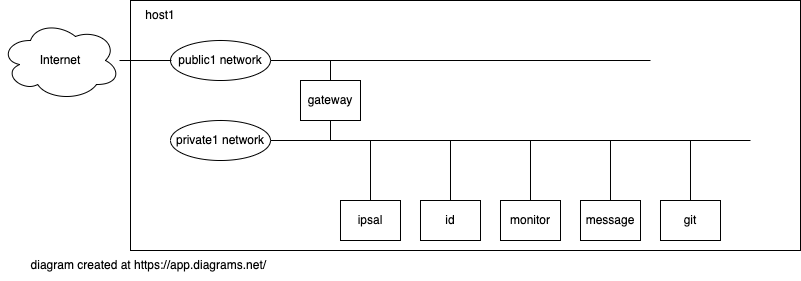

The diagram above was exported from draw.io. Its source (the exported page's mxGraphModel, read from the mxfile embedded in the PNG):
<mxGraphModel dx="717" dy="369" grid="1" gridSize="10" guides="1" tooltips="1" connect="1" arrows="1" fold="1" page="1" pageScale="1" pageWidth="827" pageHeight="1169" math="0" shadow="0">
  <root>
    <mxCell id="0" />
    <mxCell id="1" parent="0" />
    <mxCell id="GTuNXqq2HG5AMrcNNG87-4" value="" style="rounded=0;whiteSpace=wrap;html=1;" parent="1" vertex="1">
      <mxGeometry x="160" y="120" width="670" height="250" as="geometry" />
    </mxCell>
    <mxCell id="GTuNXqq2HG5AMrcNNG87-3" value="Internet" style="ellipse;shape=cloud;whiteSpace=wrap;html=1;" parent="1" vertex="1">
      <mxGeometry x="30" y="140" width="120" height="80" as="geometry" />
    </mxCell>
    <mxCell id="GTuNXqq2HG5AMrcNNG87-5" value="host1" style="text;html=1;strokeColor=none;fillColor=none;align=center;verticalAlign=middle;whiteSpace=wrap;rounded=0;" parent="1" vertex="1">
      <mxGeometry x="160" y="120" width="60" height="30" as="geometry" />
    </mxCell>
    <mxCell id="GTuNXqq2HG5AMrcNNG87-8" value="" style="endArrow=none;html=1;rounded=0;exitX=1;exitY=0.5;exitDx=0;exitDy=0;" parent="1" edge="1">
      <mxGeometry width="50" height="50" relative="1" as="geometry">
        <mxPoint x="280" y="180" as="sourcePoint" />
        <mxPoint x="680" y="180" as="targetPoint" />
      </mxGeometry>
    </mxCell>
    <mxCell id="GTuNXqq2HG5AMrcNNG87-9" value="" style="endArrow=none;html=1;rounded=0;exitX=1;exitY=0.5;exitDx=0;exitDy=0;" parent="1" edge="1">
      <mxGeometry width="50" height="50" relative="1" as="geometry">
        <mxPoint x="280" y="260" as="sourcePoint" />
        <mxPoint x="780" y="260" as="targetPoint" />
      </mxGeometry>
    </mxCell>
    <mxCell id="GTuNXqq2HG5AMrcNNG87-10" value="" style="endArrow=none;html=1;rounded=0;" parent="1" edge="1">
      <mxGeometry width="50" height="50" relative="1" as="geometry">
        <mxPoint x="360" y="260" as="sourcePoint" />
        <mxPoint x="360" y="180" as="targetPoint" />
      </mxGeometry>
    </mxCell>
    <mxCell id="GTuNXqq2HG5AMrcNNG87-11" value="public1 network" style="ellipse;whiteSpace=wrap;html=1;" parent="1" vertex="1">
      <mxGeometry x="200" y="160" width="100" height="40" as="geometry" />
    </mxCell>
    <mxCell id="GTuNXqq2HG5AMrcNNG87-12" value="private1 network" style="ellipse;whiteSpace=wrap;html=1;" parent="1" vertex="1">
      <mxGeometry x="200" y="240" width="100" height="40" as="geometry" />
    </mxCell>
    <mxCell id="GTuNXqq2HG5AMrcNNG87-13" value="gateway" style="rounded=0;whiteSpace=wrap;html=1;" parent="1" vertex="1">
      <mxGeometry x="330" y="200" width="60" height="40" as="geometry" />
    </mxCell>
    <mxCell id="GTuNXqq2HG5AMrcNNG87-17" value="" style="endArrow=none;html=1;rounded=0;" parent="1" edge="1">
      <mxGeometry width="50" height="50" relative="1" as="geometry">
        <mxPoint x="400" y="320" as="sourcePoint" />
        <mxPoint x="400" y="260" as="targetPoint" />
      </mxGeometry>
    </mxCell>
    <mxCell id="GTuNXqq2HG5AMrcNNG87-19" value="" style="endArrow=none;html=1;rounded=0;" parent="1" edge="1">
      <mxGeometry width="50" height="50" relative="1" as="geometry">
        <mxPoint x="480" y="320" as="sourcePoint" />
        <mxPoint x="480" y="260" as="targetPoint" />
      </mxGeometry>
    </mxCell>
    <mxCell id="GTuNXqq2HG5AMrcNNG87-20" value="" style="endArrow=none;html=1;rounded=0;" parent="1" edge="1">
      <mxGeometry width="50" height="50" relative="1" as="geometry">
        <mxPoint x="560" y="320" as="sourcePoint" />
        <mxPoint x="560" y="260" as="targetPoint" />
      </mxGeometry>
    </mxCell>
    <mxCell id="GTuNXqq2HG5AMrcNNG87-21" value="" style="endArrow=none;html=1;rounded=0;" parent="1" edge="1">
      <mxGeometry width="50" height="50" relative="1" as="geometry">
        <mxPoint x="640" y="320" as="sourcePoint" />
        <mxPoint x="640" y="260" as="targetPoint" />
      </mxGeometry>
    </mxCell>
    <mxCell id="GTuNXqq2HG5AMrcNNG87-22" value="ipsal" style="rounded=0;whiteSpace=wrap;html=1;" parent="1" vertex="1">
      <mxGeometry x="370" y="320" width="60" height="40" as="geometry" />
    </mxCell>
    <mxCell id="GTuNXqq2HG5AMrcNNG87-23" value="id" style="rounded=0;whiteSpace=wrap;html=1;" parent="1" vertex="1">
      <mxGeometry x="450" y="320" width="60" height="40" as="geometry" />
    </mxCell>
    <mxCell id="GTuNXqq2HG5AMrcNNG87-24" value="monitor" style="rounded=0;whiteSpace=wrap;html=1;" parent="1" vertex="1">
      <mxGeometry x="530" y="320" width="60" height="40" as="geometry" />
    </mxCell>
    <mxCell id="GTuNXqq2HG5AMrcNNG87-25" value="message" style="rounded=0;whiteSpace=wrap;html=1;" parent="1" vertex="1">
      <mxGeometry x="610" y="320" width="60" height="40" as="geometry" />
    </mxCell>
    <mxCell id="GTuNXqq2HG5AMrcNNG87-26" value="" style="endArrow=none;html=1;rounded=0;entryX=0.02;entryY=0.5;entryDx=0;entryDy=0;entryPerimeter=0;" parent="1" edge="1">
      <mxGeometry width="50" height="50" relative="1" as="geometry">
        <mxPoint x="149" y="180" as="sourcePoint" />
        <mxPoint x="201" y="180" as="targetPoint" />
      </mxGeometry>
    </mxCell>
    <mxCell id="GTuNXqq2HG5AMrcNNG87-27" value="" style="endArrow=none;html=1;rounded=0;" parent="1" edge="1">
      <mxGeometry width="50" height="50" relative="1" as="geometry">
        <mxPoint x="720" y="320" as="sourcePoint" />
        <mxPoint x="720" y="260" as="targetPoint" />
      </mxGeometry>
    </mxCell>
    <mxCell id="GTuNXqq2HG5AMrcNNG87-30" value="git" style="rounded=0;whiteSpace=wrap;html=1;" parent="1" vertex="1">
      <mxGeometry x="690" y="320" width="60" height="40" as="geometry" />
    </mxCell>
    <mxCell id="YY6Y8TDiavGG6F0nNvFd-1" value="diagram created at&amp;nbsp;https://app.diagrams.net/&amp;nbsp;" style="text;html=1;strokeColor=none;fillColor=none;align=center;verticalAlign=middle;whiteSpace=wrap;rounded=0;" parent="1" vertex="1">
      <mxGeometry x="40" y="370" width="280" height="30" as="geometry" />
    </mxCell>
  </root>
</mxGraphModel>